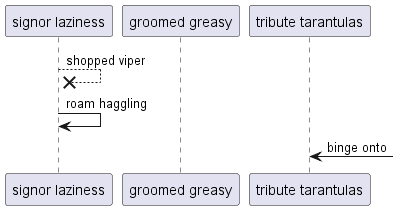

The diagram above was rendered by PlantUML. Its source (embedded in the PNG):
@startuml
participant "signor laziness" as 0
participant "groomed greasy" as 1
participant "tribute tarantulas" as 2
0 -->x 0: shopped viper
0 -> 0: roam haggling
2 <-] : binge onto
@enduml